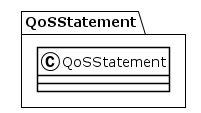

The diagram above was rendered by PlantUML. Its source (embedded in the PNG):
@startuml
!theme plain
package QoSStatement {
class QoSStatement {
}
}
@enduml